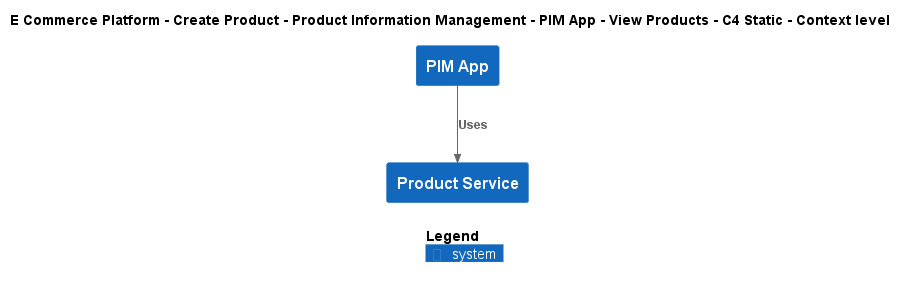

The diagram above was rendered by PlantUML. Its source (embedded in the PNG):
@startuml
!include ..\..\..\..\..\..\..\.c4s\C4_Context.puml

AddElementTag("c4interflow:lifecycle:new", $bgColor=green, $fontColor=#ffffff, $borderColor=green, $shadowing="False")
AddElementTag("c4interflow:lifecycle:changed", $bgColor=orange, $fontColor=#ffffff, $borderColor=orange, $shadowing="False")
AddElementTag("c4interflow:lifecycle:removed", $bgColor=red, $fontColor=#ffffff, $borderColor=red, $shadowing="False")

AddRelTag("c4interflow:lifecycle:new", $textColor=green, $lineColor=green)
AddRelTag("c4interflow:lifecycle:changed", $textColor=orange, $lineColor=orange)
AddRelTag("c4interflow:lifecycle:removed", $textColor=red, $lineColor=red)

SHOW_PERSON_PORTRAIT()
LAYOUT_TOP_DOWN()

skinparam linetype polyline

title E Commerce Platform - Create Product - Product Information Management - PIM App - View Products - C4 Static - Context level

System(ECommercePlatform.CreateProduct.ProductInformationManagement.SoftwareSystems.PIMApp, "PIM App", "")
System(ECommercePlatform.CreateProduct.ProductInformationManagement.SoftwareSystems.ProductService, "Product Service", "")

Rel(ECommercePlatform.CreateProduct.ProductInformationManagement.SoftwareSystems.PIMApp, ECommercePlatform.CreateProduct.ProductInformationManagement.SoftwareSystems.ProductService, "Uses")


SHOW_LEGEND()
@enduml